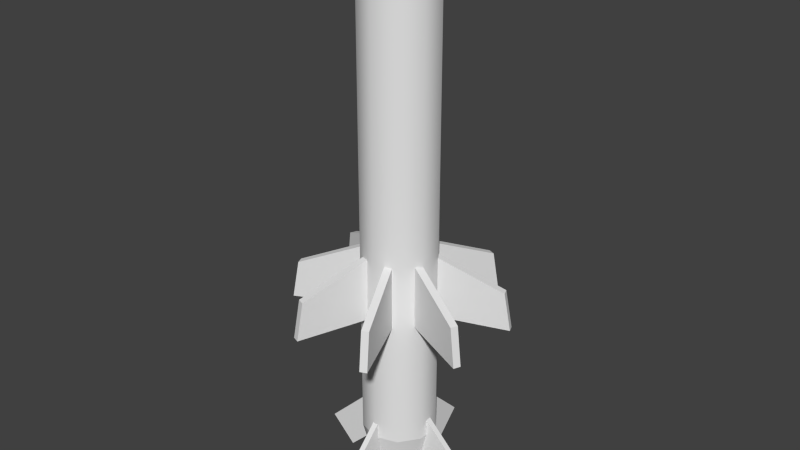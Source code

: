 # Source: missile.blend  (saved by Blender 2.77.0; exported with 4.5.12 LTS)
import bpy
from mathutils import Matrix  # noqa: F401  (used for matrix-valued properties, if any)

bpy.ops.wm.read_factory_settings(use_empty=True)
scene = bpy.context.scene
scene.name = 'Scene'

# ---- collections
col_collection_1 = bpy.data.collections.new('Collection 1'); scene.collection.children.link(col_collection_1)

# ---- world
world_world = bpy.data.worlds.new('World'); scene.world = world_world
world_world.color = (0.05088, 0.05088, 0.05088)
world_world.use_sun_shadow = False
world_world.sun_shadow_jitter_overblur = 0.0
world_world.cycles.sampling_method = 'NONE'
world_world.cycles.sample_map_resolution = 256

# ---- meshes
me_cylinder = bpy.data.meshes.new('Cylinder')
me_cylinder.from_pydata([(1.192e-08, 0.0885, -0.5387), (1.192e-08, 0.0885, 0.5377), (0.05202, 0.07159, -0.5387), (0.05202, 0.07159, 0.5377), (0.08416, 0.02735, -0.5387), (0.08416, 0.02735, 0.5377), (0.08416, -0.02735, -0.5387), (0.08416, -0.02735, 0.5377), (0.05202, -0.07159, -0.5387), (0.05202, -0.07159, 0.5377), (4.184e-09, -0.0885, -0.5387), (4.184e-09, -0.0885, 0.5377), (-0.05202, -0.07159, -0.5387), (-0.05202, -0.07159, 0.5377), (-0.08416, -0.02735, -0.5387), (-0.08416, -0.02735, 0.5377), (-0.08416, 0.02735, -0.5387), (-0.08416, 0.02735, 0.5377), (-0.05202, 0.07159, -0.5387), (-0.05202, 0.07159, 0.5377), (0.04136, 0.05693, 0.5863), (1.506e-08, 0.07037, 0.5863), (0.06693, 0.02175, 0.5863), (0.06693, -0.02175, 0.5863), (0.04136, -0.05693, 0.5863), (8.907e-09, -0.07037, 0.5863), (-0.04136, -0.05693, 0.5863), (-0.06693, -0.02175, 0.5863), (-0.06693, 0.02175, 0.5863), (-0.04136, 0.05693, 0.5863), (8.313e-09, 7.389e-09, 0.6223), (2.583e-08, 0.0655, -0.6292), (0.0385, 0.05299, -0.6292), (0.06229, 0.02024, -0.6292), (0.06229, -0.02024, -0.6292), (0.0385, -0.05299, -0.6292), (2.01e-08, -0.0655, -0.6292), (-0.0385, -0.05299, -0.6292), (-0.06229, -0.02024, -0.6292), (-0.06229, 0.02024, -0.6292), (-0.0385, 0.05299, -0.6292), (-0.2351, 0.0882, -0.2429), (-0.2208, 0.08226, -0.1531), (-0.2286, 0.1039, -0.2429), (-0.2143, 0.09796, -0.1531), (-0.07435, 0.02121, -0.08529), (-0.07435, 0.02121, -0.2359), (-0.06757, 0.03758, -0.2359), (-0.06757, 0.03758, -0.08529), (-0.1039, 0.2286, -0.2429), (-0.09796, 0.2143, -0.1531), (-0.0882, 0.2351, -0.2429), (-0.08226, 0.2208, -0.1531), (-0.03758, 0.06757, -0.08529), (-0.03758, 0.06757, -0.2359), (-0.02121, 0.07435, -0.2359), (-0.02121, 0.07435, -0.08529), (0.0882, 0.2351, -0.2429), (0.08226, 0.2208, -0.1531), (0.1039, 0.2286, -0.2429), (0.09796, 0.2143, -0.1531), (0.02121, 0.07435, -0.08529), (0.02121, 0.07435, -0.2359), (0.03758, 0.06757, -0.2359), (0.03758, 0.06757, -0.08529), (0.2286, 0.1039, -0.2429), (0.2143, 0.09796, -0.1531), (0.2351, 0.0882, -0.2429), (0.2208, 0.08226, -0.1531), (0.06757, 0.03758, -0.08529), (0.06757, 0.03758, -0.2359), (0.07435, 0.02121, -0.2359), (0.07435, 0.02121, -0.08529), (0.2351, -0.0882, -0.2429), (0.2208, -0.08226, -0.1531), (0.2286, -0.1039, -0.2429), (0.2143, -0.09796, -0.1531), (0.07435, -0.02121, -0.08529), (0.07435, -0.02121, -0.2359), (0.06757, -0.03758, -0.2359), (0.06757, -0.03758, -0.08529), (0.1039, -0.2286, -0.2429), (0.09796, -0.2143, -0.1531), (0.0882, -0.2351, -0.2429), (0.08226, -0.2208, -0.1531), (0.03758, -0.06757, -0.08529), (0.03758, -0.06757, -0.2359), (0.02121, -0.07435, -0.2359), (0.02121, -0.07435, -0.08529), (-0.0882, -0.2351, -0.2429), (-0.08226, -0.2208, -0.1531), (-0.1039, -0.2286, -0.2429), (-0.09796, -0.2143, -0.1531), (-0.02121, -0.07435, -0.08529), (-0.02121, -0.07435, -0.2359), (-0.03758, -0.06757, -0.2359), (-0.03758, -0.06757, -0.08529), (-0.2286, -0.1039, -0.2429), (-0.2143, -0.09796, -0.1531), (-0.2351, -0.0882, -0.2429), (-0.2208, -0.08226, -0.1531), (-0.06757, -0.03758, -0.08529), (-0.06757, -0.03758, -0.2359), (-0.07435, -0.02121, -0.2359), (-0.07435, -0.02121, -0.08529), (-0.1457, -0.00644, -0.6791), (-0.2054, -0.00644, -0.6194), (-0.1457, 0.00644, -0.6791), (-0.2054, 0.00644, -0.6194), (-0.02197, -0.00644, -0.5554), (-0.08168, -0.00644, -0.4957), (-0.02197, 0.00644, -0.5554), (-0.08168, 0.00644, -0.4957), (-0.00644, 0.1457, -0.6791), (-0.00644, 0.2054, -0.6194), (0.00644, 0.1457, -0.6791), (0.00644, 0.2054, -0.6194), (-0.00644, 0.02197, -0.5554), (-0.00644, 0.08168, -0.4957), (0.00644, 0.02197, -0.5554), (0.00644, 0.08168, -0.4957), (0.1457, 0.00644, -0.6791), (0.2054, 0.00644, -0.6194), (0.1457, -0.00644, -0.6791), (0.2054, -0.00644, -0.6194), (0.02197, 0.00644, -0.5554), (0.08168, 0.00644, -0.4957), (0.02197, -0.00644, -0.5554), (0.08168, -0.00644, -0.4957), (0.00644, -0.1457, -0.6791), (0.00644, -0.2054, -0.6194), (-0.00644, -0.1457, -0.6791), (-0.00644, -0.2054, -0.6194), (0.00644, -0.02197, -0.5554), (0.00644, -0.08168, -0.4957), (-0.00644, -0.02197, -0.5554), (-0.00644, -0.08168, -0.4957)], [], [(0, 1, 3, 2), (2, 3, 5, 4), (4, 5, 7, 6), (6, 7, 9, 8), (8, 9, 11, 10), (10, 11, 13, 12), (12, 13, 15, 14), (14, 15, 17, 16), (1, 19, 29, 21), (18, 19, 1, 0), (16, 17, 19, 18), (18, 0, 31, 40), (19, 17, 28, 29), (17, 15, 27, 28), (15, 13, 26, 27), (13, 11, 25, 26), (11, 9, 24, 25), (9, 7, 23, 24), (7, 5, 22, 23), (5, 3, 20, 22), (3, 1, 21, 20), (21, 29, 30), (29, 28, 30), (28, 27, 30), (27, 26, 30), (26, 25, 30), (25, 24, 30), (24, 23, 30), (23, 22, 30), (22, 20, 30), (20, 21, 30), (31, 32, 33, 34, 35, 36, 37, 38, 39, 40), (16, 18, 40, 39), (14, 16, 39, 38), (12, 14, 38, 37), (10, 12, 37, 36), (8, 10, 36, 35), (6, 8, 35, 34), (4, 6, 34, 33), (2, 4, 33, 32), (0, 2, 32, 31), (41, 42, 44, 43), (44, 48, 47, 43), (42, 45, 48, 44), (43, 47, 46, 41), (41, 46, 45, 42), (49, 50, 52, 51), (52, 56, 55, 51), (50, 53, 56, 52), (51, 55, 54, 49), (49, 54, 53, 50), (57, 58, 60, 59), (60, 64, 63, 59), (58, 61, 64, 60), (59, 63, 62, 57), (57, 62, 61, 58), (65, 66, 68, 67), (68, 72, 71, 67), (66, 69, 72, 68), (67, 71, 70, 65), (65, 70, 69, 66), (73, 74, 76, 75), (76, 80, 79, 75), (74, 77, 80, 76), (75, 79, 78, 73), (73, 78, 77, 74), (81, 82, 84, 83), (84, 88, 87, 83), (82, 85, 88, 84), (83, 87, 86, 81), (81, 86, 85, 82), (89, 90, 92, 91), (92, 96, 95, 91), (90, 93, 96, 92), (91, 95, 94, 89), (89, 94, 93, 90), (97, 98, 100, 99), (100, 104, 103, 99), (98, 101, 104, 100), (99, 103, 102, 97), (97, 102, 101, 98), (106, 108, 107, 105), (108, 112, 111, 107), (114, 116, 115, 113), (110, 106, 105, 109), (105, 107, 111, 109), (110, 112, 108, 106), (116, 120, 119, 115), (118, 114, 113, 117), (113, 115, 119, 117), (118, 120, 116, 114), (122, 124, 123, 121), (124, 128, 127, 123), (130, 132, 131, 129), (126, 122, 121, 125), (121, 123, 127, 125), (126, 128, 124, 122), (132, 136, 135, 131), (134, 130, 129, 133), (129, 131, 135, 133), (134, 136, 132, 130)])
me_cylinder.polygons.foreach_set('use_smooth', [True] * 101)
_k = set([(0, 2), (0, 18), (1, 3), (1, 19), (2, 4), (3, 5), (4, 6), (5, 7), (6, 8), (7, 9), (8, 10), (9, 11), (10, 12), (11, 13), (12, 14), (13, 15), (14, 16), (15, 17), (16, 18), (17, 19)])
me_cylinder.attributes.new('sharp_edge', 'BOOLEAN', 'EDGE').data.foreach_set('value', [ (min(e.vertices), max(e.vertices)) in _k for e in me_cylinder.edges])
me_cylinder.use_remesh_preserve_volume = False
me_cylinder.use_remesh_preserve_attributes = False
me_cylinder.use_mirror_vertex_groups = False
me_cylinder.update()

# ---- objects
ob_javelinmissile = bpy.data.objects.new('JavelinMissile', me_cylinder)

# ---- transforms, parenting, visibility, modifiers, constraints
ob_javelinmissile.location = (0.0, 0.0, 0.0)
ob_javelinmissile.lineart.crease_threshold = 0.0
_m = ob_javelinmissile.modifiers.new('EdgeSplit', 'EDGE_SPLIT')
_m.split_angle = 0.8378

# ---- collection membership
col_collection_1.objects.link(ob_javelinmissile)

# ---- scene / render settings (as saved in the file)
scene.frame_start = 1; scene.frame_end = 250; scene.frame_set(1)
scene.render.engine = 'BLENDER_EEVEE_NEXT'
scene.render.resolution_percentage = 50
scene.render.dither_intensity = 0.0
scene.cycles.use_denoising = False
scene.cycles.samples = 10
scene.cycles.sampling_pattern = 'TABULATED_SOBOL'
scene.cycles.light_sampling_threshold = 0.0
scene.cycles.use_adaptive_sampling = False
scene.cycles.use_light_tree = False
scene.cycles.blur_glossy = 0.0
scene.cycles.pixel_filter_type = 'GAUSSIAN'
scene.cycles.sample_clamp_indirect = 0.0
scene.view_settings.view_transform = 'Standard'
bpy.context.view_layer.update()

# ---- added for rendering (the .blend has no active camera and no usable light): camera, sun
cam_auto = bpy.data.cameras.new('AutoCamera')
cam_auto.lens = 50.0
cam_auto.sensor_width = 36.0
cam_auto.clip_end = 1000.0
ob_auto_camera = bpy.data.objects.new('AutoCamera', cam_auto)
scene.collection.objects.link(ob_auto_camera)
ob_auto_camera.location = (1.35225, -1.6227, 1.05341)
ob_auto_camera.rotation_euler = (1.09748, -7.21219e-08, 0.694738)
scene.camera = ob_auto_camera
light_auto_sun = bpy.data.lights.new('AutoSun', 'SUN')
light_auto_sun.energy = 3.0
light_auto_sun.angle = 0.0523599
ob_auto_sun = bpy.data.objects.new('AutoSun', light_auto_sun)
scene.collection.objects.link(ob_auto_sun)
ob_auto_sun.rotation_euler = (0.872665, 0.174533, 0.523599)
bpy.context.view_layer.update()
